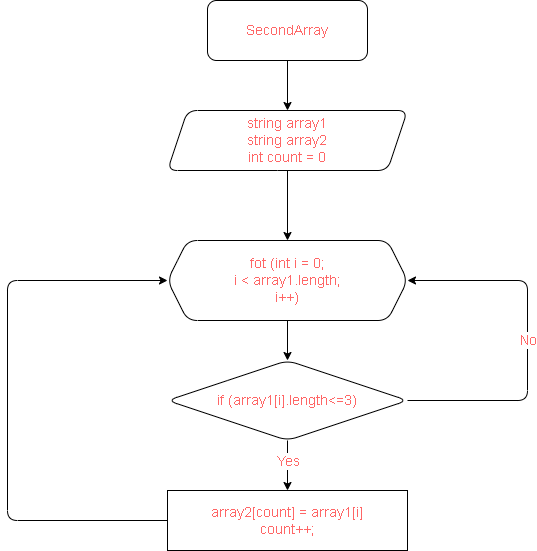

The diagram above was exported from draw.io. Its source (the exported page's mxGraphModel, read from the mxfile embedded in the PNG):
<mxGraphModel dx="161" dy="413" grid="1" gridSize="10" guides="1" tooltips="1" connect="1" arrows="1" fold="1" page="1" pageScale="1" pageWidth="827" pageHeight="1169" math="0" shadow="0">
  <root>
    <mxCell id="0" />
    <mxCell id="1" parent="0" />
    <mxCell id="4" value="" style="edgeStyle=none;html=1;fontSize=14;fontColor=#FF6666;" parent="1" source="2" target="3" edge="1">
      <mxGeometry relative="1" as="geometry" />
    </mxCell>
    <mxCell id="2" value="SecondArray" style="rounded=1;whiteSpace=wrap;html=1;fontSize=14;fontColor=#FF6666;" parent="1" vertex="1">
      <mxGeometry x="320" width="160" height="60" as="geometry" />
    </mxCell>
    <mxCell id="6" value="" style="edgeStyle=none;html=1;fontSize=14;fontColor=#FF6666;" parent="1" source="3" target="5" edge="1">
      <mxGeometry relative="1" as="geometry" />
    </mxCell>
    <mxCell id="3" value="string array1&lt;br&gt;string array2&lt;br&gt;int count = 0" style="shape=parallelogram;perimeter=parallelogramPerimeter;whiteSpace=wrap;html=1;fixedSize=1;fontSize=14;fontColor=#FF6666;rounded=1;" parent="1" vertex="1">
      <mxGeometry x="280" y="110" width="240" height="60" as="geometry" />
    </mxCell>
    <mxCell id="10" value="" style="edgeStyle=none;html=1;fontSize=14;fontColor=#FF6666;" parent="1" source="5" target="9" edge="1">
      <mxGeometry relative="1" as="geometry" />
    </mxCell>
    <mxCell id="5" value="fot (int i = 0;&lt;br&gt;i &amp;lt; array1.length;&lt;br&gt;i++)" style="shape=hexagon;perimeter=hexagonPerimeter2;whiteSpace=wrap;html=1;fixedSize=1;fontSize=14;fontColor=#FF6666;rounded=1;" parent="1" vertex="1">
      <mxGeometry x="280" y="240" width="240" height="80" as="geometry" />
    </mxCell>
    <mxCell id="12" value="" style="edgeStyle=none;html=1;fontSize=14;fontColor=#FF6666;" parent="1" source="9" edge="1">
      <mxGeometry relative="1" as="geometry">
        <mxPoint x="400" y="490" as="targetPoint" />
      </mxGeometry>
    </mxCell>
    <mxCell id="14" value="Yes" style="edgeLabel;html=1;align=center;verticalAlign=middle;resizable=0;points=[];fontSize=14;fontColor=#FF6666;" parent="12" vertex="1" connectable="0">
      <mxGeometry x="0.5106" relative="1" as="geometry">
        <mxPoint y="-18" as="offset" />
      </mxGeometry>
    </mxCell>
    <mxCell id="17" style="edgeStyle=none;html=1;exitX=1;exitY=0.5;exitDx=0;exitDy=0;entryX=1;entryY=0.5;entryDx=0;entryDy=0;fontSize=14;fontColor=#FF6666;" parent="1" source="9" target="5" edge="1">
      <mxGeometry relative="1" as="geometry">
        <Array as="points">
          <mxPoint x="640" y="400" />
          <mxPoint x="640" y="280" />
        </Array>
      </mxGeometry>
    </mxCell>
    <mxCell id="18" value="No" style="edgeLabel;html=1;align=center;verticalAlign=middle;resizable=0;points=[];fontSize=14;fontColor=#FF6666;" parent="17" vertex="1" connectable="0">
      <mxGeometry x="-0.134" y="-4" relative="1" as="geometry">
        <mxPoint x="-4" y="-25" as="offset" />
      </mxGeometry>
    </mxCell>
    <mxCell id="9" value="if (array1[i].length&amp;lt;=3)" style="rhombus;whiteSpace=wrap;html=1;fontSize=14;fontColor=#FF6666;rounded=1;" parent="1" vertex="1">
      <mxGeometry x="280" y="360" width="240" height="80" as="geometry" />
    </mxCell>
    <mxCell id="15" style="edgeStyle=none;html=1;exitX=0;exitY=0.5;exitDx=0;exitDy=0;fontSize=14;fontColor=#FF6666;" parent="1" source="13" edge="1">
      <mxGeometry relative="1" as="geometry">
        <mxPoint x="280" y="280" as="targetPoint" />
        <Array as="points">
          <mxPoint x="120" y="520" />
          <mxPoint x="120" y="280" />
        </Array>
      </mxGeometry>
    </mxCell>
    <mxCell id="13" value="array2[count] = array1[i]&lt;br&gt;count++;" style="rounded=0;whiteSpace=wrap;html=1;fontSize=14;fontColor=#FF6666;" parent="1" vertex="1">
      <mxGeometry x="280" y="490" width="240" height="60" as="geometry" />
    </mxCell>
  </root>
</mxGraphModel>